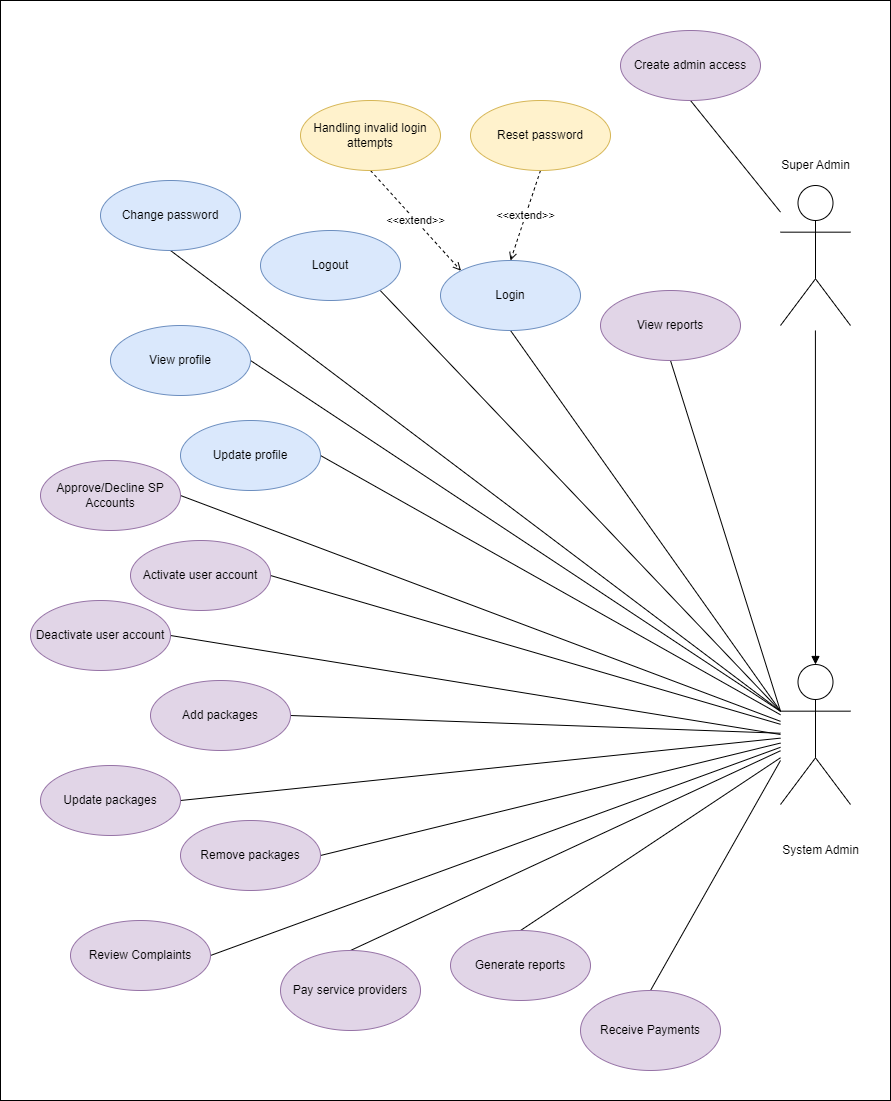

The diagram above was exported from draw.io. Its source (the exported page's mxGraphModel, read from the mxfile embedded in the PNG):
<mxGraphModel dx="1059" dy="951" grid="1" gridSize="10" guides="1" tooltips="1" connect="1" arrows="1" fold="1" page="1" pageScale="1" pageWidth="850" pageHeight="1100" math="0" shadow="0">
  <root>
    <mxCell id="0" />
    <mxCell id="1" parent="0" />
    <mxCell id="o0pXgo7leaR-EmHgSCEO-4" style="edgeStyle=none;rounded=0;orthogonalLoop=1;jettySize=auto;html=1;exitX=0.5;exitY=1;exitDx=0;exitDy=0;entryX=0;entryY=0.3333333333333333;entryDx=0;entryDy=0;entryPerimeter=0;endArrow=none;endFill=0;" parent="1" source="9f1-kqj3f3qoBy8UoOUH-13" target="9f1-kqj3f3qoBy8UoOUH-67" edge="1">
      <mxGeometry relative="1" as="geometry" />
    </mxCell>
    <mxCell id="9f1-kqj3f3qoBy8UoOUH-13" value="View reports" style="ellipse;whiteSpace=wrap;html=1;fillColor=#e1d5e7;strokeColor=#9673a6;" parent="1" vertex="1">
      <mxGeometry x="2280" y="290" width="140" height="70" as="geometry" />
    </mxCell>
    <mxCell id="o0pXgo7leaR-EmHgSCEO-5" style="edgeStyle=none;rounded=0;orthogonalLoop=1;jettySize=auto;html=1;exitX=0.5;exitY=1;exitDx=0;exitDy=0;entryX=0;entryY=0.3333333333333333;entryDx=0;entryDy=0;entryPerimeter=0;endArrow=none;endFill=0;" parent="1" source="9f1-kqj3f3qoBy8UoOUH-19" target="9f1-kqj3f3qoBy8UoOUH-67" edge="1">
      <mxGeometry relative="1" as="geometry" />
    </mxCell>
    <mxCell id="9f1-kqj3f3qoBy8UoOUH-19" value="Login" style="ellipse;whiteSpace=wrap;html=1;fillColor=#dae8fc;strokeColor=#6c8ebf;" parent="1" vertex="1">
      <mxGeometry x="2120" y="260" width="140" height="70" as="geometry" />
    </mxCell>
    <mxCell id="o0pXgo7leaR-EmHgSCEO-14" style="edgeStyle=none;rounded=0;orthogonalLoop=1;jettySize=auto;html=1;exitX=1;exitY=1;exitDx=0;exitDy=0;entryX=0;entryY=0.3333333333333333;entryDx=0;entryDy=0;entryPerimeter=0;startArrow=none;startFill=0;endArrow=none;endFill=0;" parent="1" source="9f1-kqj3f3qoBy8UoOUH-22" target="9f1-kqj3f3qoBy8UoOUH-67" edge="1">
      <mxGeometry relative="1" as="geometry" />
    </mxCell>
    <mxCell id="9f1-kqj3f3qoBy8UoOUH-22" value="Logout" style="ellipse;whiteSpace=wrap;html=1;fillColor=#dae8fc;strokeColor=#6c8ebf;" parent="1" vertex="1">
      <mxGeometry x="1940" y="230" width="140" height="70" as="geometry" />
    </mxCell>
    <mxCell id="o0pXgo7leaR-EmHgSCEO-17" style="edgeStyle=none;rounded=0;orthogonalLoop=1;jettySize=auto;html=1;exitX=0.5;exitY=1;exitDx=0;exitDy=0;entryX=0;entryY=0.3333333333333333;entryDx=0;entryDy=0;entryPerimeter=0;startArrow=none;startFill=0;endArrow=none;endFill=0;" parent="1" source="9f1-kqj3f3qoBy8UoOUH-25" target="9f1-kqj3f3qoBy8UoOUH-67" edge="1">
      <mxGeometry relative="1" as="geometry" />
    </mxCell>
    <mxCell id="9f1-kqj3f3qoBy8UoOUH-25" value="Change password" style="ellipse;whiteSpace=wrap;html=1;fillColor=#dae8fc;strokeColor=#6c8ebf;" parent="1" vertex="1">
      <mxGeometry x="1780" y="180" width="140" height="70" as="geometry" />
    </mxCell>
    <mxCell id="9f1-kqj3f3qoBy8UoOUH-27" style="edgeStyle=none;rounded=1;orthogonalLoop=1;jettySize=auto;html=1;exitX=1;exitY=0.5;exitDx=0;exitDy=0;endArrow=none;endFill=0;" parent="1" source="9f1-kqj3f3qoBy8UoOUH-28" target="9f1-kqj3f3qoBy8UoOUH-67" edge="1">
      <mxGeometry relative="1" as="geometry" />
    </mxCell>
    <mxCell id="9f1-kqj3f3qoBy8UoOUH-28" value="View profile" style="ellipse;whiteSpace=wrap;html=1;fillColor=#dae8fc;strokeColor=#6c8ebf;" parent="1" vertex="1">
      <mxGeometry x="1790" y="325" width="140" height="70" as="geometry" />
    </mxCell>
    <mxCell id="9f1-kqj3f3qoBy8UoOUH-30" style="edgeStyle=none;rounded=1;orthogonalLoop=1;jettySize=auto;html=1;exitX=1;exitY=0.5;exitDx=0;exitDy=0;endArrow=none;endFill=0;" parent="1" source="9f1-kqj3f3qoBy8UoOUH-31" target="9f1-kqj3f3qoBy8UoOUH-67" edge="1">
      <mxGeometry relative="1" as="geometry" />
    </mxCell>
    <mxCell id="9f1-kqj3f3qoBy8UoOUH-31" value="Update profile" style="ellipse;whiteSpace=wrap;html=1;fillColor=#dae8fc;strokeColor=#6c8ebf;" parent="1" vertex="1">
      <mxGeometry x="1860" y="420" width="140" height="70" as="geometry" />
    </mxCell>
    <mxCell id="9f1-kqj3f3qoBy8UoOUH-33" style="edgeStyle=none;rounded=1;orthogonalLoop=1;jettySize=auto;html=1;exitX=1;exitY=0.5;exitDx=0;exitDy=0;endArrow=none;endFill=0;" parent="1" source="9f1-kqj3f3qoBy8UoOUH-34" target="9f1-kqj3f3qoBy8UoOUH-67" edge="1">
      <mxGeometry relative="1" as="geometry" />
    </mxCell>
    <mxCell id="9f1-kqj3f3qoBy8UoOUH-34" value="Approve/Decline SP Accounts" style="ellipse;whiteSpace=wrap;html=1;fillColor=#e1d5e7;strokeColor=#9673a6;" parent="1" vertex="1">
      <mxGeometry x="1720" y="460" width="140" height="70" as="geometry" />
    </mxCell>
    <mxCell id="9f1-kqj3f3qoBy8UoOUH-48" style="edgeStyle=none;rounded=1;orthogonalLoop=1;jettySize=auto;html=1;exitX=1;exitY=0.5;exitDx=0;exitDy=0;endArrow=none;endFill=0;" parent="1" source="9f1-kqj3f3qoBy8UoOUH-49" target="9f1-kqj3f3qoBy8UoOUH-67" edge="1">
      <mxGeometry relative="1" as="geometry" />
    </mxCell>
    <mxCell id="9f1-kqj3f3qoBy8UoOUH-49" value="Activate user account" style="ellipse;whiteSpace=wrap;html=1;fillColor=#e1d5e7;strokeColor=#9673a6;" parent="1" vertex="1">
      <mxGeometry x="1810" y="540" width="140" height="70" as="geometry" />
    </mxCell>
    <mxCell id="9f1-kqj3f3qoBy8UoOUH-50" style="edgeStyle=none;rounded=1;orthogonalLoop=1;jettySize=auto;html=1;exitX=1;exitY=0.5;exitDx=0;exitDy=0;entryX=0;entryY=0.5;entryDx=0;entryDy=0;entryPerimeter=0;endArrow=none;endFill=0;" parent="1" source="9f1-kqj3f3qoBy8UoOUH-51" target="9f1-kqj3f3qoBy8UoOUH-67" edge="1">
      <mxGeometry relative="1" as="geometry" />
    </mxCell>
    <mxCell id="9f1-kqj3f3qoBy8UoOUH-51" value="Deactivate user account" style="ellipse;whiteSpace=wrap;html=1;fillColor=#e1d5e7;strokeColor=#9673a6;" parent="1" vertex="1">
      <mxGeometry x="1710" y="600" width="140" height="70" as="geometry" />
    </mxCell>
    <mxCell id="9f1-kqj3f3qoBy8UoOUH-52" style="edgeStyle=none;rounded=1;orthogonalLoop=1;jettySize=auto;html=1;exitX=1;exitY=0.5;exitDx=0;exitDy=0;endArrow=none;endFill=0;" parent="1" source="9f1-kqj3f3qoBy8UoOUH-53" target="9f1-kqj3f3qoBy8UoOUH-67" edge="1">
      <mxGeometry relative="1" as="geometry" />
    </mxCell>
    <mxCell id="9f1-kqj3f3qoBy8UoOUH-53" value="Add packages" style="ellipse;whiteSpace=wrap;html=1;fillColor=#e1d5e7;strokeColor=#9673a6;" parent="1" vertex="1">
      <mxGeometry x="1830" y="680" width="140" height="70" as="geometry" />
    </mxCell>
    <mxCell id="9f1-kqj3f3qoBy8UoOUH-54" style="edgeStyle=none;rounded=1;orthogonalLoop=1;jettySize=auto;html=1;exitX=1;exitY=0.5;exitDx=0;exitDy=0;endArrow=none;endFill=0;" parent="1" source="9f1-kqj3f3qoBy8UoOUH-55" target="9f1-kqj3f3qoBy8UoOUH-67" edge="1">
      <mxGeometry relative="1" as="geometry" />
    </mxCell>
    <mxCell id="9f1-kqj3f3qoBy8UoOUH-55" value="Update packages" style="ellipse;whiteSpace=wrap;html=1;fillColor=#e1d5e7;strokeColor=#9673a6;" parent="1" vertex="1">
      <mxGeometry x="1720" y="765" width="140" height="70" as="geometry" />
    </mxCell>
    <mxCell id="o0pXgo7leaR-EmHgSCEO-18" style="edgeStyle=none;rounded=0;orthogonalLoop=1;jettySize=auto;html=1;exitX=1;exitY=0.5;exitDx=0;exitDy=0;startArrow=none;startFill=0;endArrow=none;endFill=0;" parent="1" source="9f1-kqj3f3qoBy8UoOUH-57" target="9f1-kqj3f3qoBy8UoOUH-67" edge="1">
      <mxGeometry relative="1" as="geometry" />
    </mxCell>
    <mxCell id="9f1-kqj3f3qoBy8UoOUH-57" value="Remove packages" style="ellipse;whiteSpace=wrap;html=1;fillColor=#e1d5e7;strokeColor=#9673a6;" parent="1" vertex="1">
      <mxGeometry x="1860" y="820" width="140" height="70" as="geometry" />
    </mxCell>
    <mxCell id="o0pXgo7leaR-EmHgSCEO-19" style="edgeStyle=none;rounded=0;orthogonalLoop=1;jettySize=auto;html=1;exitX=1;exitY=0.5;exitDx=0;exitDy=0;startArrow=none;startFill=0;endArrow=none;endFill=0;" parent="1" source="9f1-kqj3f3qoBy8UoOUH-59" target="9f1-kqj3f3qoBy8UoOUH-67" edge="1">
      <mxGeometry relative="1" as="geometry" />
    </mxCell>
    <mxCell id="9f1-kqj3f3qoBy8UoOUH-59" value="Review Complaints" style="ellipse;whiteSpace=wrap;html=1;fillColor=#e1d5e7;strokeColor=#9673a6;" parent="1" vertex="1">
      <mxGeometry x="1750" y="920" width="140" height="70" as="geometry" />
    </mxCell>
    <mxCell id="o0pXgo7leaR-EmHgSCEO-13" style="edgeStyle=none;rounded=0;orthogonalLoop=1;jettySize=auto;html=1;exitX=0.5;exitY=0;exitDx=0;exitDy=0;startArrow=none;startFill=0;endArrow=none;endFill=0;" parent="1" source="9f1-kqj3f3qoBy8UoOUH-61" target="9f1-kqj3f3qoBy8UoOUH-67" edge="1">
      <mxGeometry relative="1" as="geometry" />
    </mxCell>
    <mxCell id="9f1-kqj3f3qoBy8UoOUH-61" value="Pay service providers" style="ellipse;whiteSpace=wrap;html=1;fillColor=#e1d5e7;strokeColor=#9673a6;" parent="1" vertex="1">
      <mxGeometry x="1960" y="950" width="140" height="80" as="geometry" />
    </mxCell>
    <mxCell id="o0pXgo7leaR-EmHgSCEO-20" style="edgeStyle=none;rounded=0;orthogonalLoop=1;jettySize=auto;html=1;exitX=0.5;exitY=0;exitDx=0;exitDy=0;startArrow=none;startFill=0;endArrow=none;endFill=0;" parent="1" source="9f1-kqj3f3qoBy8UoOUH-65" target="9f1-kqj3f3qoBy8UoOUH-67" edge="1">
      <mxGeometry relative="1" as="geometry" />
    </mxCell>
    <mxCell id="9f1-kqj3f3qoBy8UoOUH-65" value="Generate reports" style="ellipse;whiteSpace=wrap;html=1;fillColor=#e1d5e7;strokeColor=#9673a6;" parent="1" vertex="1">
      <mxGeometry x="2130" y="930" width="140" height="70" as="geometry" />
    </mxCell>
    <mxCell id="9f1-kqj3f3qoBy8UoOUH-66" style="edgeStyle=none;rounded=1;orthogonalLoop=1;jettySize=auto;html=1;exitX=0.5;exitY=0;exitDx=0;exitDy=0;exitPerimeter=0;endArrow=none;endFill=0;startArrow=block;startFill=1;" parent="1" source="9f1-kqj3f3qoBy8UoOUH-67" edge="1">
      <mxGeometry relative="1" as="geometry">
        <mxPoint x="2494.90909090909" y="329.9999999999991" as="targetPoint" />
      </mxGeometry>
    </mxCell>
    <mxCell id="9f1-kqj3f3qoBy8UoOUH-67" value="" style="shape=umlActor;verticalLabelPosition=bottom;verticalAlign=top;html=1;" parent="1" vertex="1">
      <mxGeometry x="2460" y="664" width="70" height="140" as="geometry" />
    </mxCell>
    <mxCell id="9f1-kqj3f3qoBy8UoOUH-102" value="" style="shape=umlActor;verticalLabelPosition=bottom;verticalAlign=top;html=1;" parent="1" vertex="1">
      <mxGeometry x="2460" y="185" width="70" height="140" as="geometry" />
    </mxCell>
    <mxCell id="o0pXgo7leaR-EmHgSCEO-16" style="edgeStyle=none;rounded=0;orthogonalLoop=1;jettySize=auto;html=1;exitX=0.5;exitY=1;exitDx=0;exitDy=0;startArrow=none;startFill=0;endArrow=none;endFill=0;" parent="1" source="9f1-kqj3f3qoBy8UoOUH-104" target="9f1-kqj3f3qoBy8UoOUH-102" edge="1">
      <mxGeometry relative="1" as="geometry" />
    </mxCell>
    <mxCell id="9f1-kqj3f3qoBy8UoOUH-104" value="Create admin access" style="ellipse;whiteSpace=wrap;html=1;fillColor=#e1d5e7;strokeColor=#9673a6;" parent="1" vertex="1">
      <mxGeometry x="2300" y="30" width="140" height="70" as="geometry" />
    </mxCell>
    <mxCell id="9f1-kqj3f3qoBy8UoOUH-107" value="&amp;lt;&amp;lt;extend&amp;gt;&amp;gt;" style="rounded=0;orthogonalLoop=1;jettySize=auto;html=1;exitX=0.5;exitY=1;exitDx=0;exitDy=0;entryX=0;entryY=0;entryDx=0;entryDy=0;dashed=1;endArrow=open;endFill=0;" parent="1" source="9f1-kqj3f3qoBy8UoOUH-108" target="9f1-kqj3f3qoBy8UoOUH-19" edge="1">
      <mxGeometry relative="1" as="geometry" />
    </mxCell>
    <mxCell id="9f1-kqj3f3qoBy8UoOUH-108" value="Handling invalid login attempts" style="ellipse;whiteSpace=wrap;html=1;sketch=0;fillColor=#fff2cc;strokeColor=#d6b656;" parent="1" vertex="1">
      <mxGeometry x="1980" y="100" width="140" height="70" as="geometry" />
    </mxCell>
    <mxCell id="9f1-kqj3f3qoBy8UoOUH-109" value="&amp;lt;&amp;lt;extend&amp;gt;&amp;gt;" style="edgeStyle=none;rounded=0;orthogonalLoop=1;jettySize=auto;html=1;exitX=0.5;exitY=1;exitDx=0;exitDy=0;entryX=0.5;entryY=0;entryDx=0;entryDy=0;dashed=1;endArrow=open;endFill=0;" parent="1" source="9f1-kqj3f3qoBy8UoOUH-110" target="9f1-kqj3f3qoBy8UoOUH-19" edge="1">
      <mxGeometry relative="1" as="geometry" />
    </mxCell>
    <mxCell id="9f1-kqj3f3qoBy8UoOUH-110" value="Reset password" style="ellipse;whiteSpace=wrap;html=1;sketch=0;fillColor=#fff2cc;strokeColor=#d6b656;" parent="1" vertex="1">
      <mxGeometry x="2150" y="100" width="140" height="70" as="geometry" />
    </mxCell>
    <mxCell id="o0pXgo7leaR-EmHgSCEO-7" value="Super Admin" style="text;html=1;align=center;verticalAlign=middle;resizable=0;points=[];autosize=1;strokeColor=none;fillColor=none;" parent="1" vertex="1">
      <mxGeometry x="2450" y="150" width="90" height="30" as="geometry" />
    </mxCell>
    <mxCell id="o0pXgo7leaR-EmHgSCEO-8" value="System Admin" style="text;html=1;align=center;verticalAlign=middle;resizable=0;points=[];autosize=1;strokeColor=none;fillColor=none;" parent="1" vertex="1">
      <mxGeometry x="2450" y="835" width="100" height="30" as="geometry" />
    </mxCell>
    <mxCell id="Ua94bBGKdrEjVbbfcylg-2" style="rounded=0;orthogonalLoop=1;jettySize=auto;html=1;exitX=0.5;exitY=0;exitDx=0;exitDy=0;endArrow=none;endFill=0;" edge="1" parent="1" source="Ua94bBGKdrEjVbbfcylg-1">
      <mxGeometry relative="1" as="geometry">
        <mxPoint x="2460" y="760" as="targetPoint" />
      </mxGeometry>
    </mxCell>
    <mxCell id="Ua94bBGKdrEjVbbfcylg-1" value="Receive Payments" style="ellipse;whiteSpace=wrap;html=1;fillColor=#e1d5e7;strokeColor=#9673a6;" vertex="1" parent="1">
      <mxGeometry x="2260" y="990" width="140" height="80" as="geometry" />
    </mxCell>
    <mxCell id="Ua94bBGKdrEjVbbfcylg-3" value="" style="rounded=0;whiteSpace=wrap;html=1;fillColor=none;" vertex="1" parent="1">
      <mxGeometry x="1680" width="890" height="1100" as="geometry" />
    </mxCell>
  </root>
</mxGraphModel>